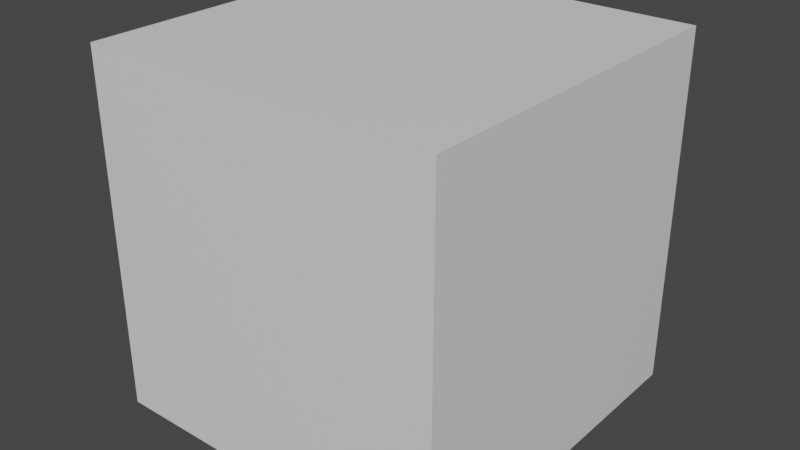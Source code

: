 # Source: cube.blend  (saved by Blender 3.3.6; exported with 4.5.12 LTS)
import bpy
from mathutils import Matrix  # noqa: F401  (used for matrix-valued properties, if any)

bpy.ops.wm.read_factory_settings(use_empty=True)
scene = bpy.context.scene
scene.name = 'Scene'

# ---- collections
col_collection = bpy.data.collections.new('Collection'); scene.collection.children.link(col_collection)

# ---- materials (node trees are filled in below, after node groups)
mat_material = bpy.data.materials.new('Material')
mat_material.alpha_threshold = 0.0
mat_material.use_transparent_shadow = False
mat_material.roughness = 0.5
mat_material.line_color = (0.0, 0.0, 0.0, 1.0)

# ---- material node trees
mat_material.use_nodes = True; mat_material.node_tree.nodes.clear()
_N = mat_material.node_tree.nodes; _L = mat_material.node_tree.links
n0 = _N.new('ShaderNodeOutputMaterial'); n0.name = 'Material Output'; n0.location = (300, 300)
n1 = _N.new('ShaderNodeBsdfPrincipled'); n1.name = 'Principled BSDF'; n1.location = (10, 300)
n1.distribution = 'GGX'
n1.subsurface_method = 'RANDOM_WALK_SKIN'
n1.inputs[3].default_value = 1.45
n1.inputs[27].default_value = (0.0, 0.0, 0.0, 1.0)
n1.inputs[28].default_value = 1.0
_L.new(n1.outputs[0], n0.inputs[0])
n0.is_active_output = True

# ---- world
world_world = bpy.data.worlds.new('World'); scene.world = world_world
world_world.use_nodes = True; world_world.node_tree.nodes.clear()
_N = world_world.node_tree.nodes; _L = world_world.node_tree.links
n0 = _N.new('ShaderNodeOutputWorld'); n0.name = 'World Output'; n0.location = (300, 300)
n1 = _N.new('ShaderNodeBackground'); n1.name = 'Background'; n1.location = (10, 300)
n1.inputs[0].default_value = (0.05088, 0.05088, 0.05088, 1.0)
_L.new(n1.outputs[0], n0.inputs[0])
n0.is_active_output = True
world_world.color = (0.05088, 0.05088, 0.05088)
world_world.use_sun_shadow = False
world_world.sun_shadow_jitter_overblur = 0.0

# ---- meshes
me_cube = bpy.data.meshes.new('Cube')
me_cube.from_pydata([(1.0, 1.0, 1.0), (1.0, 1.0, -1.0), (1.0, -1.0, 1.0), (1.0, -1.0, -1.0), (-1.0, 1.0, 1.0), (-1.0, 1.0, -1.0), (-1.0, -1.0, 1.0), (-1.0, -1.0, -1.0)], [], [(0, 4, 6, 2), (3, 2, 6, 7), (7, 6, 4, 5), (5, 1, 3, 7), (1, 0, 2, 3), (5, 4, 0, 1)])
_uv = me_cube.uv_layers.new(name='UVMap')
_uv.uv.foreach_set('vector', [0.625, 0.5, 0.875, 0.5, 0.875, 0.75, 0.625, 0.75, 0.375, 0.75, 0.625, 0.75, 0.625, 1.0, 0.375, 1.0, 0.375, 0.0, 0.625, 0.0, 0.625, 0.25, 0.375, 0.25, 0.125, 0.5, 0.375, 0.5, 0.375, 0.75, 0.125, 0.75, 0.375, 0.5, 0.625, 0.5, 0.625, 0.75, 0.375, 0.75, 0.375, 0.25, 0.625, 0.25, 0.625, 0.5, 0.375, 0.5])
me_cube.materials.append(mat_material)
me_cube.use_mirror_vertex_groups = False
me_cube.update()

# ---- objects
ob_cube = bpy.data.objects.new('Cube', me_cube)

# ---- transforms, parenting, visibility, modifiers, constraints
ob_cube.location = (0.0, 0.0, 0.0)
ob_cube.lock_rotations_4d = False
ob_cube.empty_display_type = 'ARROWS'
ob_cube.lineart.crease_threshold = 0.0

# ---- collection membership
col_collection.objects.link(ob_cube)

# ---- scene / render settings (as saved in the file)
scene.frame_start = 1; scene.frame_end = 250; scene.frame_set(1)
scene.render.engine = 'BLENDER_EEVEE_NEXT'
scene.cycles.sampling_pattern = 'TABULATED_SOBOL'
scene.cycles.use_light_tree = False
scene.view_settings.view_transform = 'Filmic'
bpy.context.view_layer.update()

# ---- added for rendering (the .blend has no active camera and no usable light): camera, sun
cam_auto = bpy.data.cameras.new('AutoCamera')
cam_auto.lens = 50.0
cam_auto.sensor_width = 36.0
cam_auto.clip_end = 1000.0
ob_auto_camera = bpy.data.objects.new('AutoCamera', cam_auto)
scene.collection.objects.link(ob_auto_camera)
ob_auto_camera.location = (3.20507, -3.84609, 2.56406)
ob_auto_camera.rotation_euler = (1.09748, -7.21219e-08, 0.694738)
scene.camera = ob_auto_camera
light_auto_sun = bpy.data.lights.new('AutoSun', 'SUN')
light_auto_sun.energy = 3.0
light_auto_sun.angle = 0.0523599
ob_auto_sun = bpy.data.objects.new('AutoSun', light_auto_sun)
scene.collection.objects.link(ob_auto_sun)
ob_auto_sun.rotation_euler = (0.872665, 0.174533, 0.523599)
bpy.context.view_layer.update()
